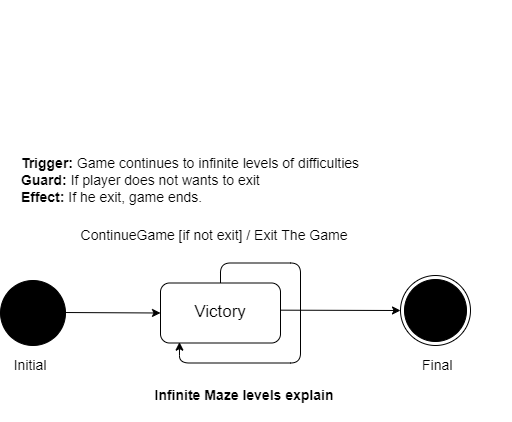

The diagram above was exported from draw.io. Its source (the exported page's mxGraphModel, read from the mxfile embedded in the PNG):
<mxGraphModel dx="683" dy="456" grid="1" gridSize="10" guides="1" tooltips="1" connect="1" arrows="1" fold="1" page="1" pageScale="1" pageWidth="827" pageHeight="1169" math="0" shadow="0">
  <root>
    <mxCell id="WIyWlLk6GJQsqaUBKTNV-0" />
    <mxCell id="WIyWlLk6GJQsqaUBKTNV-1" parent="WIyWlLk6GJQsqaUBKTNV-0" />
    <mxCell id="FnW6465f5pVvEPQKe3ME-21" value="" style="endArrow=none;dashed=1;html=1;rounded=1;sketch=0;curved=0;startArrow=none;" edge="1" parent="WIyWlLk6GJQsqaUBKTNV-1">
      <mxGeometry width="50" height="50" relative="1" as="geometry">
        <mxPoint x="490" y="100" as="sourcePoint" />
        <mxPoint x="490" y="100" as="targetPoint" />
      </mxGeometry>
    </mxCell>
    <mxCell id="FnW6465f5pVvEPQKe3ME-112" value="" style="ellipse;whiteSpace=wrap;html=1;aspect=fixed;rounded=0;sketch=0;fillColor=#000000;" vertex="1" parent="WIyWlLk6GJQsqaUBKTNV-1">
      <mxGeometry x="60" y="380" width="65" height="65" as="geometry" />
    </mxCell>
    <mxCell id="FnW6465f5pVvEPQKe3ME-113" value="" style="ellipse;html=1;shape=endState;rounded=0;sketch=0;strokeColor=#000000;fillColor=#000000;" vertex="1" parent="WIyWlLk6GJQsqaUBKTNV-1">
      <mxGeometry x="460" y="375" width="70" height="70" as="geometry" />
    </mxCell>
    <mxCell id="FnW6465f5pVvEPQKe3ME-116" value="" style="endArrow=classic;html=1;rounded=1;sketch=0;curved=0;entryX=0;entryY=0.5;entryDx=0;entryDy=0;" edge="1" parent="WIyWlLk6GJQsqaUBKTNV-1" target="FnW6465f5pVvEPQKe3ME-117">
      <mxGeometry width="50" height="50" relative="1" as="geometry">
        <mxPoint x="125" y="412.02" as="sourcePoint" />
        <mxPoint x="215" y="412.02" as="targetPoint" />
      </mxGeometry>
    </mxCell>
    <mxCell id="FnW6465f5pVvEPQKe3ME-117" value="&lt;font style=&quot;font-size: 17px&quot;&gt;Victory&lt;/font&gt;" style="rounded=1;whiteSpace=wrap;html=1;sketch=0;" vertex="1" parent="WIyWlLk6GJQsqaUBKTNV-1">
      <mxGeometry x="220" y="382.5" width="120" height="60" as="geometry" />
    </mxCell>
    <mxCell id="FnW6465f5pVvEPQKe3ME-120" value="" style="endArrow=classic;html=1;rounded=1;sketch=0;curved=0;" edge="1" parent="WIyWlLk6GJQsqaUBKTNV-1">
      <mxGeometry width="50" height="50" relative="1" as="geometry">
        <mxPoint x="340" y="409.66999999999996" as="sourcePoint" />
        <mxPoint x="460" y="410" as="targetPoint" />
      </mxGeometry>
    </mxCell>
    <mxCell id="FnW6465f5pVvEPQKe3ME-123" value="&lt;font style=&quot;font-size: 14px&quot;&gt;ContinueGame [if not exit] / Exit The Game&lt;/font&gt;" style="text;html=1;strokeColor=none;fillColor=none;align=center;verticalAlign=middle;whiteSpace=wrap;rounded=0;sketch=0;fontSize=17;" vertex="1" parent="WIyWlLk6GJQsqaUBKTNV-1">
      <mxGeometry x="134" y="320" width="280" height="30" as="geometry" />
    </mxCell>
    <mxCell id="FnW6465f5pVvEPQKe3ME-124" value="&lt;div style=&quot;text-align: justify&quot;&gt;&lt;span&gt;&lt;b&gt;Trigger:&lt;/b&gt; Game continues to infinite levels of difficulties&lt;/span&gt;&lt;/div&gt;&lt;div style=&quot;text-align: justify&quot;&gt;&lt;span&gt;&lt;b&gt;Guard:&lt;/b&gt; If player does not wants to exit&lt;/span&gt;&lt;/div&gt;&lt;div style=&quot;text-align: justify&quot;&gt;&lt;span&gt;&lt;b&gt;Effect:&lt;/b&gt; If he exit, game ends.&lt;/span&gt;&lt;/div&gt;" style="text;html=1;strokeColor=none;fillColor=none;align=center;verticalAlign=middle;whiteSpace=wrap;rounded=0;sketch=0;fontSize=14;" vertex="1" parent="WIyWlLk6GJQsqaUBKTNV-1">
      <mxGeometry x="60" y="230" width="380" height="100" as="geometry" />
    </mxCell>
    <mxCell id="FnW6465f5pVvEPQKe3ME-125" value="Initial" style="text;html=1;strokeColor=none;fillColor=none;align=center;verticalAlign=middle;whiteSpace=wrap;rounded=0;sketch=0;fontSize=14;" vertex="1" parent="WIyWlLk6GJQsqaUBKTNV-1">
      <mxGeometry x="60" y="450" width="60" height="30" as="geometry" />
    </mxCell>
    <mxCell id="FnW6465f5pVvEPQKe3ME-126" value="Final" style="text;whiteSpace=wrap;html=1;fontSize=14;" vertex="1" parent="WIyWlLk6GJQsqaUBKTNV-1">
      <mxGeometry x="480" y="450" width="90" height="30" as="geometry" />
    </mxCell>
    <mxCell id="FnW6465f5pVvEPQKe3ME-128" style="edgeStyle=orthogonalEdgeStyle;curved=0;rounded=1;sketch=0;orthogonalLoop=1;jettySize=auto;html=1;entryX=0.158;entryY=0.986;entryDx=0;entryDy=0;fontSize=14;entryPerimeter=0;" edge="1" parent="WIyWlLk6GJQsqaUBKTNV-1" source="FnW6465f5pVvEPQKe3ME-117" target="FnW6465f5pVvEPQKe3ME-117">
      <mxGeometry relative="1" as="geometry" />
    </mxCell>
    <mxCell id="FnW6465f5pVvEPQKe3ME-129" value="&lt;b&gt;Infinite Maze levels explain&lt;/b&gt;" style="text;html=1;strokeColor=none;fillColor=none;align=center;verticalAlign=middle;whiteSpace=wrap;rounded=0;sketch=0;fontSize=14;" vertex="1" parent="WIyWlLk6GJQsqaUBKTNV-1">
      <mxGeometry x="194" y="470" width="220" height="50" as="geometry" />
    </mxCell>
  </root>
</mxGraphModel>